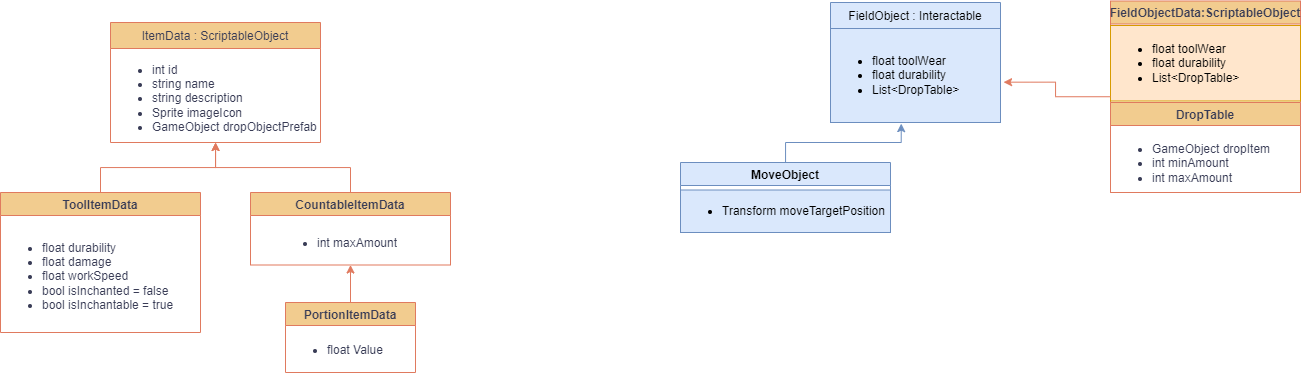

The diagram above was exported from draw.io. Its source (the exported page's mxGraphModel, read from the mxfile embedded in the PNG):
<mxGraphModel dx="2514" dy="878" grid="1" gridSize="10" guides="1" tooltips="1" connect="1" arrows="1" fold="1" page="1" pageScale="1" pageWidth="827" pageHeight="1169" math="0" shadow="0">
  <root>
    <mxCell id="WIyWlLk6GJQsqaUBKTNV-0" />
    <mxCell id="WIyWlLk6GJQsqaUBKTNV-1" parent="WIyWlLk6GJQsqaUBKTNV-0" />
    <mxCell id="zkfFHV4jXpPFQw0GAbJ--13" value="ItemData : ScriptableObject" style="swimlane;fontStyle=0;align=center;verticalAlign=top;childLayout=stackLayout;horizontal=1;startSize=26;horizontalStack=0;resizeParent=1;resizeLast=0;collapsible=1;marginBottom=0;rounded=0;shadow=0;strokeWidth=1;labelBackgroundColor=none;fillColor=#F2CC8F;strokeColor=#E07A5F;fontColor=#393C56;" parent="WIyWlLk6GJQsqaUBKTNV-1" vertex="1">
      <mxGeometry x="-570" y="40" width="210" height="120" as="geometry">
        <mxRectangle x="30" y="10" width="170" height="26" as="alternateBounds" />
      </mxGeometry>
    </mxCell>
    <mxCell id="QsKEgmh5E80pybd77PYt-1" value="&lt;ul&gt;&lt;li&gt;&lt;span style=&quot;text-wrap: nowrap;&quot;&gt;int id&lt;/span&gt;&lt;br&gt;&lt;/li&gt;&lt;li&gt;&lt;span style=&quot;text-wrap: nowrap;&quot;&gt;string name&lt;br&gt;&lt;/span&gt;&lt;/li&gt;&lt;li&gt;&lt;span style=&quot;text-wrap: nowrap;&quot;&gt;string description&lt;br&gt;&lt;/span&gt;&lt;/li&gt;&lt;li&gt;&lt;span style=&quot;text-wrap: nowrap;&quot;&gt;Sprite imageIcon&lt;br&gt;&lt;/span&gt;&lt;/li&gt;&lt;li&gt;&lt;span style=&quot;text-wrap: nowrap;&quot;&gt;GameObject dropObjectPrefab&lt;br&gt;&lt;/span&gt;&lt;/li&gt;&lt;/ul&gt;" style="text;strokeColor=none;fillColor=none;html=1;whiteSpace=wrap;verticalAlign=middle;overflow=hidden;fontColor=#393C56;" vertex="1" parent="zkfFHV4jXpPFQw0GAbJ--13">
      <mxGeometry y="26" width="210" height="94" as="geometry" />
    </mxCell>
    <mxCell id="QsKEgmh5E80pybd77PYt-18" value="" style="edgeStyle=orthogonalEdgeStyle;rounded=0;orthogonalLoop=1;jettySize=auto;html=1;strokeColor=#E07A5F;fontColor=#393C56;fillColor=#F2CC8F;" edge="1" parent="WIyWlLk6GJQsqaUBKTNV-1" source="QsKEgmh5E80pybd77PYt-2" target="QsKEgmh5E80pybd77PYt-1">
      <mxGeometry relative="1" as="geometry" />
    </mxCell>
    <mxCell id="QsKEgmh5E80pybd77PYt-2" value="CountableItemData" style="swimlane;strokeColor=#E07A5F;fontColor=#393C56;fillColor=#F2CC8F;" vertex="1" parent="WIyWlLk6GJQsqaUBKTNV-1">
      <mxGeometry x="-430" y="210" width="200" height="72.5" as="geometry" />
    </mxCell>
    <mxCell id="QsKEgmh5E80pybd77PYt-5" value="&lt;ul&gt;&lt;li&gt;int maxAmount&lt;/li&gt;&lt;/ul&gt;" style="text;strokeColor=none;fillColor=none;html=1;whiteSpace=wrap;verticalAlign=middle;overflow=hidden;fontColor=#393C56;" vertex="1" parent="QsKEgmh5E80pybd77PYt-2">
      <mxGeometry x="25" y="30" width="150" height="42.5" as="geometry" />
    </mxCell>
    <mxCell id="QsKEgmh5E80pybd77PYt-17" value="" style="edgeStyle=orthogonalEdgeStyle;rounded=0;orthogonalLoop=1;jettySize=auto;html=1;strokeColor=#E07A5F;fontColor=#393C56;fillColor=#F2CC8F;" edge="1" parent="WIyWlLk6GJQsqaUBKTNV-1" source="QsKEgmh5E80pybd77PYt-8" target="QsKEgmh5E80pybd77PYt-1">
      <mxGeometry relative="1" as="geometry" />
    </mxCell>
    <mxCell id="QsKEgmh5E80pybd77PYt-8" value="ToolItemData" style="swimlane;strokeColor=#E07A5F;fontColor=#393C56;fillColor=#F2CC8F;" vertex="1" parent="WIyWlLk6GJQsqaUBKTNV-1">
      <mxGeometry x="-680" y="210" width="200" height="140" as="geometry" />
    </mxCell>
    <mxCell id="QsKEgmh5E80pybd77PYt-9" value="&lt;ul&gt;&lt;li&gt;float durability&lt;/li&gt;&lt;li&gt;float damage&lt;/li&gt;&lt;li&gt;float workSpeed&lt;/li&gt;&lt;li&gt;bool isInchanted = false&lt;/li&gt;&lt;li&gt;bool isInchantable = true&lt;/li&gt;&lt;/ul&gt;" style="text;strokeColor=none;fillColor=none;html=1;whiteSpace=wrap;verticalAlign=middle;overflow=hidden;fontColor=#393C56;" vertex="1" parent="QsKEgmh5E80pybd77PYt-8">
      <mxGeometry y="27.5" width="200" height="112.5" as="geometry" />
    </mxCell>
    <mxCell id="QsKEgmh5E80pybd77PYt-20" value="" style="edgeStyle=orthogonalEdgeStyle;rounded=0;orthogonalLoop=1;jettySize=auto;html=1;strokeColor=#E07A5F;fontColor=#393C56;fillColor=#F2CC8F;" edge="1" parent="WIyWlLk6GJQsqaUBKTNV-1" source="QsKEgmh5E80pybd77PYt-12" target="QsKEgmh5E80pybd77PYt-5">
      <mxGeometry relative="1" as="geometry" />
    </mxCell>
    <mxCell id="QsKEgmh5E80pybd77PYt-12" value="PortionItemData" style="swimlane;strokeColor=#E07A5F;fontColor=#393C56;fillColor=#F2CC8F;" vertex="1" parent="WIyWlLk6GJQsqaUBKTNV-1">
      <mxGeometry x="-395" y="320" width="130" height="70" as="geometry" />
    </mxCell>
    <mxCell id="QsKEgmh5E80pybd77PYt-13" value="&lt;ul&gt;&lt;li&gt;float Value&lt;/li&gt;&lt;/ul&gt;" style="text;strokeColor=none;fillColor=none;html=1;whiteSpace=wrap;verticalAlign=middle;overflow=hidden;fontColor=#393C56;" vertex="1" parent="QsKEgmh5E80pybd77PYt-12">
      <mxGeometry y="25" width="130" height="45" as="geometry" />
    </mxCell>
    <mxCell id="QsKEgmh5E80pybd77PYt-22" value="" style="shape=crossbar;whiteSpace=wrap;html=1;rounded=1;strokeColor=#E07A5F;fontColor=#393C56;fillColor=#F2CC8F;" vertex="1" parent="WIyWlLk6GJQsqaUBKTNV-1">
      <mxGeometry x="-240" y="260" as="geometry" />
    </mxCell>
    <mxCell id="QsKEgmh5E80pybd77PYt-26" value="FieldObject : Interactable" style="swimlane;fontStyle=0;align=center;verticalAlign=top;childLayout=stackLayout;horizontal=1;startSize=26;horizontalStack=0;resizeParent=1;resizeLast=0;collapsible=1;marginBottom=0;rounded=0;shadow=0;strokeWidth=1;labelBackgroundColor=none;fillColor=#dae8fc;strokeColor=#6c8ebf;" vertex="1" parent="WIyWlLk6GJQsqaUBKTNV-1">
      <mxGeometry x="150" y="20" width="170" height="120" as="geometry">
        <mxRectangle x="30" y="10" width="170" height="26" as="alternateBounds" />
      </mxGeometry>
    </mxCell>
    <mxCell id="QsKEgmh5E80pybd77PYt-27" value="&lt;ul&gt;&lt;li&gt;float toolWear&lt;/li&gt;&lt;li&gt;float durability&lt;/li&gt;&lt;li&gt;List&amp;lt;DropTable&amp;gt;&lt;/li&gt;&lt;/ul&gt;" style="text;strokeColor=#6c8ebf;fillColor=#dae8fc;html=1;whiteSpace=wrap;verticalAlign=middle;overflow=hidden;" vertex="1" parent="QsKEgmh5E80pybd77PYt-26">
      <mxGeometry y="26" width="170" height="94" as="geometry" />
    </mxCell>
    <mxCell id="QsKEgmh5E80pybd77PYt-29" value="MoveObject" style="swimlane;strokeColor=#6c8ebf;fillColor=#dae8fc;" vertex="1" parent="WIyWlLk6GJQsqaUBKTNV-1">
      <mxGeometry y="180" width="210" height="70" as="geometry" />
    </mxCell>
    <mxCell id="QsKEgmh5E80pybd77PYt-30" value="&lt;ul&gt;&lt;li&gt;Transform moveTargetPosition&lt;/li&gt;&lt;/ul&gt;" style="text;strokeColor=#6c8ebf;fillColor=#dae8fc;html=1;whiteSpace=wrap;verticalAlign=middle;overflow=hidden;" vertex="1" parent="QsKEgmh5E80pybd77PYt-29">
      <mxGeometry y="27.5" width="210" height="42.5" as="geometry" />
    </mxCell>
    <mxCell id="QsKEgmh5E80pybd77PYt-31" style="edgeStyle=orthogonalEdgeStyle;rounded=0;orthogonalLoop=1;jettySize=auto;html=1;entryX=0.416;entryY=1.012;entryDx=0;entryDy=0;entryPerimeter=0;strokeColor=#6c8ebf;fontColor=#393C56;fillColor=#dae8fc;" edge="1" parent="WIyWlLk6GJQsqaUBKTNV-1" source="QsKEgmh5E80pybd77PYt-29" target="QsKEgmh5E80pybd77PYt-27">
      <mxGeometry relative="1" as="geometry" />
    </mxCell>
    <mxCell id="QsKEgmh5E80pybd77PYt-35" value="FieldObjectData:ScriptableObject" style="swimlane;strokeColor=#E07A5F;fontColor=#393C56;fillColor=#F2CC8F;" vertex="1" parent="WIyWlLk6GJQsqaUBKTNV-1">
      <mxGeometry x="430" y="18.5" width="190" height="191.5" as="geometry" />
    </mxCell>
    <mxCell id="QsKEgmh5E80pybd77PYt-38" value="&lt;ul&gt;&lt;li&gt;float toolWear&lt;/li&gt;&lt;li&gt;float durability&lt;/li&gt;&lt;li&gt;List&amp;lt;DropTable&amp;gt;&lt;/li&gt;&lt;/ul&gt;" style="text;strokeColor=#d79b00;fillColor=#ffe6cc;html=1;whiteSpace=wrap;verticalAlign=middle;overflow=hidden;" vertex="1" parent="QsKEgmh5E80pybd77PYt-35">
      <mxGeometry y="24.5" width="190" height="75.5" as="geometry" />
    </mxCell>
    <mxCell id="QsKEgmh5E80pybd77PYt-46" value="DropTable" style="swimlane;strokeColor=#E07A5F;fontColor=#393C56;fillColor=#F2CC8F;" vertex="1" parent="QsKEgmh5E80pybd77PYt-35">
      <mxGeometry y="101.5" width="190" height="90" as="geometry" />
    </mxCell>
    <mxCell id="QsKEgmh5E80pybd77PYt-47" value="&lt;ul&gt;&lt;li&gt;GameObject dropItem&lt;/li&gt;&lt;li&gt;int minAmount&lt;/li&gt;&lt;li&gt;int maxAmount&lt;/li&gt;&lt;/ul&gt;" style="text;strokeColor=none;fillColor=none;html=1;whiteSpace=wrap;verticalAlign=middle;overflow=hidden;fontColor=#393C56;" vertex="1" parent="QsKEgmh5E80pybd77PYt-46">
      <mxGeometry y="25" width="190" height="65" as="geometry" />
    </mxCell>
    <mxCell id="QsKEgmh5E80pybd77PYt-48" style="edgeStyle=orthogonalEdgeStyle;rounded=0;orthogonalLoop=1;jettySize=auto;html=1;entryX=1.018;entryY=0.571;entryDx=0;entryDy=0;entryPerimeter=0;strokeColor=#E07A5F;fontColor=#393C56;fillColor=#F2CC8F;" edge="1" parent="WIyWlLk6GJQsqaUBKTNV-1" source="QsKEgmh5E80pybd77PYt-35" target="QsKEgmh5E80pybd77PYt-27">
      <mxGeometry relative="1" as="geometry" />
    </mxCell>
  </root>
</mxGraphModel>